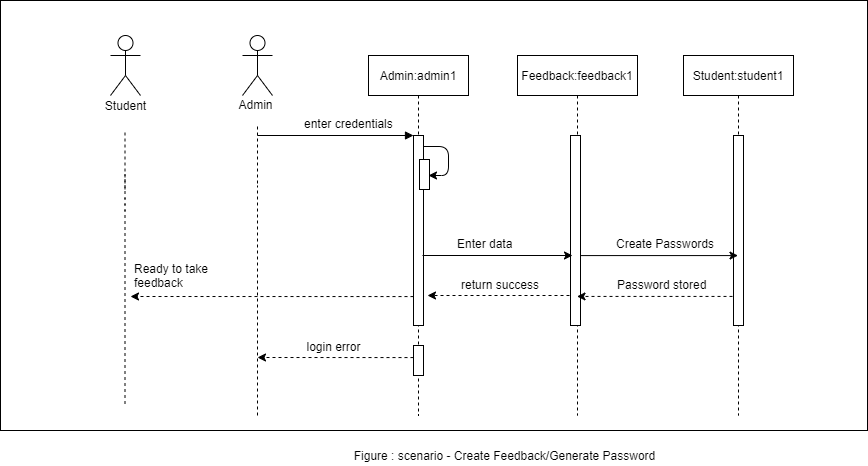

The diagram above was exported from draw.io. Its source (the exported page's mxGraphModel, read from the mxfile embedded in the PNG):
<mxGraphModel dx="2092" dy="605" grid="1" gridSize="10" guides="1" tooltips="1" connect="1" arrows="1" fold="1" page="1" pageScale="1" pageWidth="850" pageHeight="1100" math="0" shadow="0">
  <root>
    <mxCell id="0" />
    <mxCell id="1" parent="0" />
    <mxCell id="XkxFkFA6rOdBKLgbmkQH-1" value="" style="rounded=0;whiteSpace=wrap;html=1;" vertex="1" parent="1">
      <mxGeometry x="-190" y="575" width="867" height="430" as="geometry" />
    </mxCell>
    <mxCell id="XkxFkFA6rOdBKLgbmkQH-2" value="Admin:admin1" style="shape=umlLifeline;perimeter=lifelinePerimeter;container=1;collapsible=0;recursiveResize=0;rounded=0;shadow=0;strokeWidth=1;" vertex="1" parent="1">
      <mxGeometry x="178" y="630" width="100" height="320" as="geometry" />
    </mxCell>
    <mxCell id="XkxFkFA6rOdBKLgbmkQH-3" value="" style="points=[];perimeter=orthogonalPerimeter;rounded=0;shadow=0;strokeWidth=1;" vertex="1" parent="XkxFkFA6rOdBKLgbmkQH-2">
      <mxGeometry x="45" y="80" width="10" height="190" as="geometry" />
    </mxCell>
    <mxCell id="XkxFkFA6rOdBKLgbmkQH-4" value="" style="endArrow=classic;html=1;" edge="1" parent="XkxFkFA6rOdBKLgbmkQH-2">
      <mxGeometry width="50" height="50" relative="1" as="geometry">
        <mxPoint x="55" y="91" as="sourcePoint" />
        <mxPoint x="60" y="120" as="targetPoint" />
        <Array as="points">
          <mxPoint x="80" y="91" />
          <mxPoint x="80" y="120" />
        </Array>
      </mxGeometry>
    </mxCell>
    <mxCell id="XkxFkFA6rOdBKLgbmkQH-5" value="" style="points=[];perimeter=orthogonalPerimeter;rounded=0;shadow=0;strokeWidth=1;" vertex="1" parent="XkxFkFA6rOdBKLgbmkQH-2">
      <mxGeometry x="45" y="290" width="10" height="30" as="geometry" />
    </mxCell>
    <mxCell id="XkxFkFA6rOdBKLgbmkQH-6" value="" style="verticalAlign=bottom;endArrow=block;entryX=0;entryY=0;shadow=0;strokeWidth=1;" edge="1" parent="1" target="XkxFkFA6rOdBKLgbmkQH-3">
      <mxGeometry relative="1" as="geometry">
        <mxPoint x="67" y="710" as="sourcePoint" />
      </mxGeometry>
    </mxCell>
    <mxCell id="XkxFkFA6rOdBKLgbmkQH-7" value="" style="shape=umlActor;verticalLabelPosition=bottom;verticalAlign=top;html=1;outlineConnect=0;" vertex="1" parent="1">
      <mxGeometry x="52" y="610" width="30" height="60" as="geometry" />
    </mxCell>
    <mxCell id="XkxFkFA6rOdBKLgbmkQH-8" value="Admin" style="text;html=1;align=center;verticalAlign=middle;resizable=0;points=[];autosize=1;" vertex="1" parent="1">
      <mxGeometry x="40" y="669" width="50" height="20" as="geometry" />
    </mxCell>
    <mxCell id="XkxFkFA6rOdBKLgbmkQH-9" value="" style="endArrow=none;dashed=1;html=1;" edge="1" parent="1">
      <mxGeometry width="50" height="50" relative="1" as="geometry">
        <mxPoint x="67" y="758" as="sourcePoint" />
        <mxPoint x="67" y="700" as="targetPoint" />
        <Array as="points" />
      </mxGeometry>
    </mxCell>
    <mxCell id="XkxFkFA6rOdBKLgbmkQH-10" value="" style="points=[];perimeter=orthogonalPerimeter;rounded=0;shadow=0;strokeWidth=1;" vertex="1" parent="1">
      <mxGeometry x="229" y="734" width="10" height="30" as="geometry" />
    </mxCell>
    <mxCell id="XkxFkFA6rOdBKLgbmkQH-11" value="enter credentials" style="text;whiteSpace=wrap;html=1;" vertex="1" parent="1">
      <mxGeometry x="112" y="685" width="110" height="30" as="geometry" />
    </mxCell>
    <mxCell id="XkxFkFA6rOdBKLgbmkQH-12" value="Feedback:feedback1" style="shape=umlLifeline;perimeter=lifelinePerimeter;container=1;collapsible=0;recursiveResize=0;rounded=0;shadow=0;strokeWidth=1;" vertex="1" parent="1">
      <mxGeometry x="327" y="630" width="120" height="360" as="geometry" />
    </mxCell>
    <mxCell id="XkxFkFA6rOdBKLgbmkQH-13" value="" style="points=[];perimeter=orthogonalPerimeter;rounded=0;shadow=0;strokeWidth=1;" vertex="1" parent="XkxFkFA6rOdBKLgbmkQH-12">
      <mxGeometry x="53" y="80" width="10" height="190" as="geometry" />
    </mxCell>
    <mxCell id="XkxFkFA6rOdBKLgbmkQH-14" value="" style="endArrow=classic;html=1;" edge="1" parent="1">
      <mxGeometry width="50" height="50" relative="1" as="geometry">
        <mxPoint x="232" y="830" as="sourcePoint" />
        <mxPoint x="382" y="830" as="targetPoint" />
      </mxGeometry>
    </mxCell>
    <mxCell id="XkxFkFA6rOdBKLgbmkQH-15" value="Enter data" style="text;whiteSpace=wrap;html=1;" vertex="1" parent="1">
      <mxGeometry x="265" y="805" width="110" height="30" as="geometry" />
    </mxCell>
    <mxCell id="XkxFkFA6rOdBKLgbmkQH-16" value="Student:student1" style="shape=umlLifeline;perimeter=lifelinePerimeter;container=1;collapsible=0;recursiveResize=0;rounded=0;shadow=0;strokeWidth=1;" vertex="1" parent="1">
      <mxGeometry x="493" y="630" width="110" height="360" as="geometry" />
    </mxCell>
    <mxCell id="XkxFkFA6rOdBKLgbmkQH-17" value="" style="points=[];perimeter=orthogonalPerimeter;rounded=0;shadow=0;strokeWidth=1;" vertex="1" parent="XkxFkFA6rOdBKLgbmkQH-16">
      <mxGeometry x="50" y="80" width="10" height="190" as="geometry" />
    </mxCell>
    <mxCell id="XkxFkFA6rOdBKLgbmkQH-18" value="" style="endArrow=classic;html=1;exitX=0.7;exitY=0.688;exitDx=0;exitDy=0;exitPerimeter=0;" edge="1" parent="1" target="XkxFkFA6rOdBKLgbmkQH-16">
      <mxGeometry width="50" height="50" relative="1" as="geometry">
        <mxPoint x="390" y="830.0799999999999" as="sourcePoint" />
        <mxPoint x="537" y="830" as="targetPoint" />
      </mxGeometry>
    </mxCell>
    <mxCell id="XkxFkFA6rOdBKLgbmkQH-19" value="Create Passwords" style="text;whiteSpace=wrap;html=1;" vertex="1" parent="1">
      <mxGeometry x="424" y="805" width="110" height="30" as="geometry" />
    </mxCell>
    <mxCell id="XkxFkFA6rOdBKLgbmkQH-20" value="" style="endArrow=classic;html=1;exitX=-0.1;exitY=0.847;exitDx=0;exitDy=0;exitPerimeter=0;dashed=1;" edge="1" parent="1" source="XkxFkFA6rOdBKLgbmkQH-17" target="XkxFkFA6rOdBKLgbmkQH-12">
      <mxGeometry width="50" height="50" relative="1" as="geometry">
        <mxPoint x="287" y="820" as="sourcePoint" />
        <mxPoint x="337" y="770" as="targetPoint" />
      </mxGeometry>
    </mxCell>
    <mxCell id="XkxFkFA6rOdBKLgbmkQH-21" value="Password stored" style="text;whiteSpace=wrap;html=1;" vertex="1" parent="1">
      <mxGeometry x="425" y="846" width="110" height="30" as="geometry" />
    </mxCell>
    <mxCell id="XkxFkFA6rOdBKLgbmkQH-22" value="" style="endArrow=classic;html=1;dashed=1;" edge="1" parent="1">
      <mxGeometry width="50" height="50" relative="1" as="geometry">
        <mxPoint x="379" y="870" as="sourcePoint" />
        <mxPoint x="237" y="870" as="targetPoint" />
      </mxGeometry>
    </mxCell>
    <mxCell id="XkxFkFA6rOdBKLgbmkQH-23" value="" style="endArrow=classic;html=1;dashed=1;exitX=0;exitY=0.853;exitDx=0;exitDy=0;exitPerimeter=0;" edge="1" parent="1">
      <mxGeometry width="50" height="50" relative="1" as="geometry">
        <mxPoint x="223" y="871.0699999999999" as="sourcePoint" />
        <mxPoint x="-60" y="871" as="targetPoint" />
      </mxGeometry>
    </mxCell>
    <mxCell id="XkxFkFA6rOdBKLgbmkQH-24" value="return success" style="text;whiteSpace=wrap;html=1;" vertex="1" parent="1">
      <mxGeometry x="269" y="846" width="110" height="30" as="geometry" />
    </mxCell>
    <mxCell id="XkxFkFA6rOdBKLgbmkQH-25" value="Ready to take feedback" style="text;whiteSpace=wrap;html=1;" vertex="1" parent="1">
      <mxGeometry x="-58" y="830" width="110" height="30" as="geometry" />
    </mxCell>
    <mxCell id="XkxFkFA6rOdBKLgbmkQH-26" value="" style="endArrow=classic;html=1;dashed=1;exitX=0;exitY=0.853;exitDx=0;exitDy=0;exitPerimeter=0;" edge="1" parent="1">
      <mxGeometry width="50" height="50" relative="1" as="geometry">
        <mxPoint x="223" y="932.0699999999999" as="sourcePoint" />
        <mxPoint x="67" y="932" as="targetPoint" />
      </mxGeometry>
    </mxCell>
    <mxCell id="XkxFkFA6rOdBKLgbmkQH-32" value="" style="endArrow=none;dashed=1;html=1;" edge="1" parent="1">
      <mxGeometry width="50" height="50" relative="1" as="geometry">
        <mxPoint x="67" y="990" as="sourcePoint" />
        <mxPoint x="67" y="760" as="targetPoint" />
        <Array as="points">
          <mxPoint x="67" y="790" />
        </Array>
      </mxGeometry>
    </mxCell>
    <mxCell id="XkxFkFA6rOdBKLgbmkQH-35" value="login error" style="text;html=1;align=center;verticalAlign=middle;resizable=0;points=[];autosize=1;" vertex="1" parent="1">
      <mxGeometry x="108" y="911" width="70" height="20" as="geometry" />
    </mxCell>
    <mxCell id="XkxFkFA6rOdBKLgbmkQH-36" value="" style="endArrow=none;dashed=1;html=1;exitX=0.8;exitY=1.1;exitDx=0;exitDy=0;exitPerimeter=0;" edge="1" parent="1">
      <mxGeometry width="50" height="50" relative="1" as="geometry">
        <mxPoint x="228" y="953" as="sourcePoint" />
        <mxPoint x="228" y="990" as="targetPoint" />
      </mxGeometry>
    </mxCell>
    <mxCell id="XkxFkFA6rOdBKLgbmkQH-37" value="Figure : scenario - Create Feedback/Generate Password" style="text;html=1;align=center;verticalAlign=middle;resizable=0;points=[];autosize=1;" vertex="1" parent="1">
      <mxGeometry x="154" y="1020" width="320" height="20" as="geometry" />
    </mxCell>
    <mxCell id="XkxFkFA6rOdBKLgbmkQH-40" value="" style="shape=umlActor;verticalLabelPosition=bottom;verticalAlign=top;html=1;outlineConnect=0;" vertex="1" parent="1">
      <mxGeometry x="-80" y="610" width="30" height="60" as="geometry" />
    </mxCell>
    <mxCell id="XkxFkFA6rOdBKLgbmkQH-41" value="" style="endArrow=none;dashed=1;html=1;" edge="1" parent="1">
      <mxGeometry width="50" height="50" relative="1" as="geometry">
        <mxPoint x="-65.5" y="978.5" as="sourcePoint" />
        <mxPoint x="-65.5" y="748.5" as="targetPoint" />
        <Array as="points">
          <mxPoint x="-65.5" y="778.5" />
        </Array>
      </mxGeometry>
    </mxCell>
    <mxCell id="XkxFkFA6rOdBKLgbmkQH-42" value="" style="endArrow=none;dashed=1;html=1;" edge="1" parent="1">
      <mxGeometry width="50" height="50" relative="1" as="geometry">
        <mxPoint x="-65.5" y="764" as="sourcePoint" />
        <mxPoint x="-65.5" y="706" as="targetPoint" />
        <Array as="points" />
      </mxGeometry>
    </mxCell>
    <mxCell id="XkxFkFA6rOdBKLgbmkQH-44" value="Student" style="text;html=1;align=center;verticalAlign=middle;resizable=0;points=[];autosize=1;" vertex="1" parent="1">
      <mxGeometry x="-95" y="670" width="60" height="20" as="geometry" />
    </mxCell>
  </root>
</mxGraphModel>